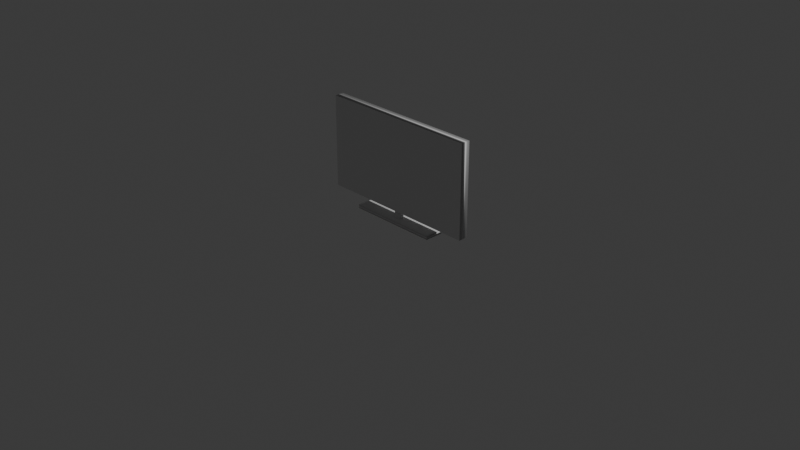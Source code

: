 # Source: television.blend  (saved by Blender 4.4.32; exported with 4.5.12 LTS)
import bpy
from mathutils import Matrix  # noqa: F401  (used for matrix-valued properties, if any)

bpy.ops.wm.read_factory_settings(use_empty=True)
scene = bpy.context.scene
scene.name = 'Scene'

# ---- collections
col_collection = bpy.data.collections.new('Collection'); scene.collection.children.link(col_collection)

# ---- materials (node trees are filled in below, after node groups)
mat_material = bpy.data.materials.new('Material')
mat_material.alpha_threshold = 0.0
mat_material.roughness = 0.5
mat_material.line_color = (0.0, 0.0, 0.0, 1.0)

# ---- material node trees
mat_material.use_nodes = True; mat_material.node_tree.nodes.clear()
_N = mat_material.node_tree.nodes; _L = mat_material.node_tree.links
n0 = _N.new('ShaderNodeOutputMaterial'); n0.name = 'Material Output'; n0.location = (300, 300)
n1 = _N.new('ShaderNodeBsdfPrincipled'); n1.name = 'Principled BSDF'; n1.location = (10, 300)
n1.inputs[3].default_value = 1.45
_L.new(n1.outputs[0], n0.inputs[0])
n0.is_active_output = True

# ---- world
world_world = bpy.data.worlds.new('World'); scene.world = world_world
world_world.use_nodes = True; world_world.node_tree.nodes.clear()
_N = world_world.node_tree.nodes; _L = world_world.node_tree.links
n0 = _N.new('ShaderNodeOutputWorld'); n0.name = 'World Output'; n0.location = (300, 300)
n1 = _N.new('ShaderNodeBackground'); n1.name = 'Background'; n1.location = (10, 300)
n1.inputs[0].default_value = (0.05088, 0.05088, 0.05088, 1.0)
_L.new(n1.outputs[0], n0.inputs[0])
n0.is_active_output = True
world_world.color = (0.05088, 0.05088, 0.05088)
world_world.sun_shadow_jitter_overblur = 0.0

# ---- cameras
cam_camera = bpy.data.cameras.new('Camera')
cam_camera.clip_end = 100.0
cam_camera.ortho_scale = 7.314

# ---- lights
light_light = bpy.data.lights.new('Light', 'POINT')
light_light.energy = 1000.0
light_light.shadow_soft_size = 0.1

# ---- meshes
me_cube = bpy.data.meshes.new('Cube')
me_cube.from_pydata([(1.0, 1.0, 1.0), (1.0, 1.0, -1.0), (1.0, -1.0, 1.0), (1.0, -1.0, -1.0), (-1.0, 1.0, 1.0), (-1.0, 1.0, -1.0), (-1.0, -1.0, 1.0), (-1.0, -1.0, -1.0), (-0.9671, -1.0, -0.95), (-0.9671, -1.0, 0.95), (0.9671, -1.0, 0.95), (0.9671, -1.0, -0.95), (-0.9671, -0.6, -0.95), (-0.9671, -0.6, 0.95), (0.9671, -0.6, 0.95), (0.9671, -0.6, -0.95)], [], [(0, 4, 6, 2), (2, 6, 9, 10), (7, 6, 4, 5), (5, 1, 3, 7), (1, 0, 2, 3), (5, 4, 0, 1), (8, 11, 15, 12), (3, 2, 10, 11), (6, 7, 8, 9), (7, 3, 11, 8), (15, 14, 13, 12), (11, 10, 14, 15), (10, 9, 13, 14), (9, 8, 12, 13)])
me_cube.polygons.foreach_set('use_smooth', [True] * 14)
_uv = me_cube.uv_layers.new(name='UVMap')
_uv.uv.foreach_set('vector', [0.4691, 0.8503, 0.2346, 0.8503, 0.2346, 0.6243, 0.4691, 0.6243, 0.4691, 0.8503, 0.4691, 0.6243, 0.475, 0.6272, 0.475, 0.8473, 0.9402, 0.4691, 0.75, 0.4691, 0.75, 0.2346, 0.9402, 0.2346, 0.2346, 0.6243, 0.2346, 0.8503, 2.097e-08, 0.8503, 4.194e-08, 0.6243, 0.9402, 0.2346, 0.75, 0.2346, 0.75, 0.0, 0.9402, 2.98e-08, 0.75, -2.98e-08, 0.75, 0.6243, 0.375, 0.6243, 0.375, -1.538e-08, 0.788, 0.6978, 0.788, 0.4691, 0.8261, 0.4691, 0.8261, 0.6978, 0.75, 0.8503, 0.4691, 0.8503, 0.475, 0.8473, 0.7452, 0.8473, 0.4691, 0.6243, 0.75, 0.6243, 0.7452, 0.6272, 0.475, 0.6272, 0.75, 0.6243, 0.75, 0.8503, 0.7452, 0.8473, 0.7452, 0.6272, 0.375, 2.656e-08, 0.375, 0.6243, -1.503e-08, 0.6243, -4.194e-08, 4.194e-08, 0.8261, 0.6919, 0.8261, 0.4691, 0.8641, 0.4691, 0.8641, 0.6919, 0.75, 0.6978, 0.75, 0.4691, 0.788, 0.4691, 0.788, 0.6978, 0.9021, 0.4691, 0.9021, 0.6919, 0.8641, 0.6919, 0.8641, 0.4691])
me_cube.materials.append(mat_material)
me_cube.use_mirror_vertex_groups = False
me_cube.update()
me_cube_001 = bpy.data.meshes.new('Cube.001')
me_cube_001.from_pydata([(-1.0, -1.0, -1.0), (-1.0, -1.0, 1.0), (-1.0, 1.0, -1.0), (-1.0, 1.0, 1.0), (1.0, -1.0, -1.0), (1.0, -1.0, 1.0), (1.0, 1.0, -1.0), (1.0, 1.0, 1.0)], [], [(0, 1, 3, 2), (2, 3, 7, 6), (6, 7, 5, 4), (4, 5, 1, 0), (2, 6, 4, 0), (7, 3, 1, 5)])
me_cube_001.polygons.foreach_set('use_smooth', [True] * 6)
_uv = me_cube_001.uv_layers.new(name='UVMap')
_uv.uv.foreach_set('vector', [0.75, 0.4069, 0.75, 0.4069, 0.75, 0.4069, 0.75, 0.4691, 0.75, 0.4069, 0.75, 0.4069, 0.75, 0.4069, 0.75, 0.4069, 0.75, 0.4069, 0.75, 0.4069, 0.75, 0.4069, 0.75, 0.4069, 0.75, 0.4069, 0.75, 0.4069, 0.75, 0.4069, 0.75, 0.4069, 0.095, 0.8503, 0.183, 0.8503, 0.183, 0.9382, 0.095, 0.9382, 0.75, 0.4069, 0.75, 0.4069, 0.75, 0.4069, 0.75, 0.4069])
me_cube_001.update()
me_cylinder = bpy.data.meshes.new('Cylinder')
me_cylinder.from_pydata([(0.0, 1.0, -1.0), (0.0, 1.0, 1.0), (0.1951, 0.9808, -1.0), (0.1951, 0.9808, 1.0), (0.3827, 0.9239, -1.0), (0.3827, 0.9239, 1.0), (0.5556, 0.8315, -1.0), (0.5556, 0.8315, 1.0), (0.7071, 0.7071, -1.0), (0.7071, 0.7071, 1.0), (0.8315, 0.5556, -1.0), (0.8315, 0.5556, 1.0), (0.9239, 0.3827, -1.0), (0.9239, 0.3827, 1.0), (0.9808, 0.1951, -1.0), (0.9808, 0.1951, 1.0), (1.0, 0.0, -1.0), (1.0, 0.0, 1.0), (0.9808, -0.1951, -1.0), (0.9808, -0.1951, 1.0), (0.9239, -0.3827, -1.0), (0.9239, -0.3827, 1.0), (0.8315, -0.5556, -1.0), (0.8315, -0.5556, 1.0), (0.7071, -0.7071, -1.0), (0.7071, -0.7071, 1.0), (0.5556, -0.8315, -1.0), (0.5556, -0.8315, 1.0), (0.3827, -0.9239, -1.0), (0.3827, -0.9239, 1.0), (0.1951, -0.9808, -1.0), (0.1951, -0.9808, 1.0), (0.0, -1.0, -1.0), (0.0, -1.0, 1.0), (-0.1951, -0.9808, -1.0), (-0.1951, -0.9808, 1.0), (-0.3827, -0.9239, -1.0), (-0.3827, -0.9239, 1.0), (-0.5556, -0.8315, -1.0), (-0.5556, -0.8315, 1.0), (-0.7071, -0.7071, -1.0), (-0.7071, -0.7071, 1.0), (-0.8315, -0.5556, -1.0), (-0.8315, -0.5556, 1.0), (-0.9239, -0.3827, -1.0), (-0.9239, -0.3827, 1.0), (-0.9808, -0.1951, -1.0), (-0.9808, -0.1951, 1.0), (-1.0, 0.0, -1.0), (-1.0, 0.0, 1.0), (-0.9808, 0.1951, -1.0), (-0.9808, 0.1951, 1.0), (-0.9239, 0.3827, -1.0), (-0.9239, 0.3827, 1.0), (-0.8315, 0.5556, -1.0), (-0.8315, 0.5556, 1.0), (-0.7071, 0.7071, -1.0), (-0.7071, 0.7071, 1.0), (-0.5556, 0.8315, -1.0), (-0.5556, 0.8315, 1.0), (-0.3827, 0.9239, -1.0), (-0.3827, 0.9239, 1.0), (-0.1951, 0.9808, -1.0), (-0.1951, 0.9808, 1.0)], [], [(0, 1, 3, 2), (2, 3, 5, 4), (4, 5, 7, 6), (6, 7, 9, 8), (8, 9, 11, 10), (10, 11, 13, 12), (12, 13, 15, 14), (14, 15, 17, 16), (16, 17, 19, 18), (18, 19, 21, 20), (20, 21, 23, 22), (22, 23, 25, 24), (24, 25, 27, 26), (26, 27, 29, 28), (28, 29, 31, 30), (30, 31, 33, 32), (32, 33, 35, 34), (34, 35, 37, 36), (36, 37, 39, 38), (38, 39, 41, 40), (40, 41, 43, 42), (42, 43, 45, 44), (44, 45, 47, 46), (46, 47, 49, 48), (48, 49, 51, 50), (50, 51, 53, 52), (52, 53, 55, 54), (54, 55, 57, 56), (56, 57, 59, 58), (58, 59, 61, 60), (3, 1, 63, 61, 59, 57, 55, 53, 51, 49, 47, 45, 43, 41, 39, 37, 35, 33, 31, 29, 27, 25, 23, 21, 19, 17, 15, 13, 11, 9, 7, 5), (60, 61, 63, 62), (62, 63, 1, 0), (0, 2, 4, 6, 8, 10, 12, 14, 16, 18, 20, 22, 24, 26, 28, 30, 32, 34, 36, 38, 40, 42, 44, 46, 48, 50, 52, 54, 56, 58, 60, 62)])
me_cylinder.polygons.foreach_set('use_smooth', [True] * 34)
_uv = me_cylinder.uv_layers.new(name='UVMap')
_uv.uv.foreach_set('vector', [0.955, 0.6189, 0.955, 0.4691, 0.9667, 0.4691, 0.9667, 0.6189, 0.9667, 0.6189, 0.9667, 0.4691, 0.9777, 0.4691, 0.9777, 0.6189, 0.9777, 0.6189, 0.9777, 0.4691, 0.9876, 0.4691, 0.9876, 0.6189, 0.8708, 0.8475, 0.8708, 0.6978, 0.8792, 0.6978, 0.8792, 0.8475, 0.8792, 0.8475, 0.8792, 0.6978, 0.8891, 0.6978, 0.8891, 0.8475, 0.8891, 0.8475, 0.8891, 0.6978, 0.9001, 0.6978, 0.9001, 0.8475, 0.9001, 0.8475, 0.9001, 0.6978, 0.9118, 0.6978, 0.9118, 0.8475, 0.9118, 0.8475, 0.9118, 0.6978, 0.9237, 0.6978, 0.9237, 0.8475, 0.9237, 0.8475, 0.9237, 0.6978, 0.9354, 0.6978, 0.9354, 0.8475, 0.9354, 0.8475, 0.9354, 0.6978, 0.9464, 0.6978, 0.9464, 0.8475, 0.9464, 0.8475, 0.9464, 0.6978, 0.9563, 0.6978, 0.9563, 0.8475, 0.9563, 0.8475, 0.9563, 0.6978, 0.9647, 0.6978, 0.9647, 0.8475, 0.8708, 0.9973, 0.8708, 0.8475, 0.8792, 0.8475, 0.8792, 0.9973, 0.8792, 0.9973, 0.8792, 0.8475, 0.8891, 0.8475, 0.8891, 0.9973, 0.8891, 0.9973, 0.8891, 0.8475, 0.9001, 0.8475, 0.9001, 0.9973, 0.9001, 0.9973, 0.9001, 0.8475, 0.9118, 0.8475, 0.9118, 0.9973, 0.9118, 0.9973, 0.9118, 0.8475, 0.9237, 0.8475, 0.9237, 0.9973, 0.9237, 0.9973, 0.9237, 0.8475, 0.9354, 0.8475, 0.9354, 0.9973, 0.9354, 0.9973, 0.9354, 0.8475, 0.9464, 0.8475, 0.9464, 0.9973, 0.9464, 0.9973, 0.9464, 0.8475, 0.9563, 0.8475, 0.9563, 0.9973, 0.0, 1.0, 0.0, 0.8503, 0.0122, 0.8503, 0.0122, 1.0, 0.0122, 1.0, 0.0122, 0.8503, 0.02577, 0.8503, 0.02577, 1.0, 0.02577, 1.0, 0.02577, 0.8503, 0.04016, 0.8503, 0.04016, 1.0, 0.04016, 1.0, 0.04016, 0.8503, 0.05484, 0.8503, 0.05484, 1.0, 0.05484, 1.0, 0.05484, 0.8503, 0.06924, 0.8503, 0.06924, 1.0, 0.06924, 1.0, 0.06924, 0.8503, 0.0828, 0.8503, 0.0828, 1.0, 0.0828, 1.0, 0.0828, 0.8503, 0.095, 0.8503, 0.095, 1.0, 0.9021, 0.6189, 0.9021, 0.4691, 0.9106, 0.4691, 0.9106, 0.6189, 0.9106, 0.6189, 0.9106, 0.4691, 0.9205, 0.4691, 0.9205, 0.6189, 0.9205, 0.6189, 0.9205, 0.4691, 0.9314, 0.4691, 0.9314, 0.6189, 0.75, 0.914, 0.7523, 0.8996, 0.7569, 0.886, 0.7635, 0.8738, 0.7719, 0.8635, 0.7818, 0.8553, 0.7928, 0.8497, 0.8045, 0.8468, 0.8164, 0.8468, 0.828, 0.8497, 0.839, 0.8553, 0.8489, 0.8635, 0.8573, 0.8738, 0.864, 0.886, 0.8685, 0.8996, 0.8708, 0.914, 0.8708, 0.9287, 0.8685, 0.9431, 0.864, 0.9566, 0.8573, 0.9688, 0.8489, 0.9792, 0.839, 0.9874, 0.828, 0.993, 0.8164, 0.9958, 0.8045, 0.9958, 0.7928, 0.993, 0.7818, 0.9874, 0.7719, 0.9792, 0.7635, 0.9688, 0.7569, 0.9566, 0.7523, 0.9431, 0.75, 0.9287, 0.9314, 0.6189, 0.9314, 0.4691, 0.9431, 0.4691, 0.9431, 0.6189, 0.9431, 0.6189, 0.9431, 0.4691, 0.955, 0.4691, 0.955, 0.6189, 0.7569, 0.737, 0.7635, 0.7248, 0.7719, 0.7144, 0.7818, 0.7063, 0.7928, 0.7007, 0.8045, 0.6978, 0.8164, 0.6978, 0.828, 0.7007, 0.839, 0.7063, 0.8489, 0.7144, 0.8573, 0.7248, 0.864, 0.737, 0.8685, 0.7506, 0.8708, 0.765, 0.8708, 0.7796, 0.8685, 0.794, 0.864, 0.8076, 0.8573, 0.8198, 0.8489, 0.8302, 0.839, 0.8383, 0.828, 0.844, 0.8164, 0.8468, 0.8045, 0.8468, 0.7928, 0.844, 0.7818, 0.8383, 0.7719, 0.8302, 0.7635, 0.8198, 0.7569, 0.8076, 0.7523, 0.794, 0.75, 0.7796, 0.75, 0.765, 0.7523, 0.7506])
me_cylinder.update()

# ---- objects
ob_cube = bpy.data.objects.new('Cube', me_cube)
ob_light = bpy.data.objects.new('Light', light_light)
ob_camera = bpy.data.objects.new('Camera', cam_camera)
ob_cube_001 = bpy.data.objects.new('Cube.001', me_cube_001)
ob_cylinder = bpy.data.objects.new('Cylinder', me_cylinder)

# ---- transforms, parenting, visibility, modifiers, constraints
ob_cube.location = (0.0, 0.0, 0.6)
ob_cube.rotation_euler = (0.0, -0.0, 3.142)
ob_cube.scale = (0.89, 0.05, 0.5)
ob_cube.lock_rotations_4d = False
ob_cube.empty_display_type = 'ARROWS'
ob_cube.lineart.crease_threshold = 0.0
ob_light.location = (4.076, 1.005, 5.904)
ob_light.rotation_euler = (0.6503, 0.05522, 1.866)
ob_light.lock_rotations_4d = False
ob_light.empty_display_type = 'ARROWS'
ob_light.color = (0.0, 0.0, 0.0, 0.0)
ob_light.lineart.crease_threshold = 0.0
ob_camera.location = (7.359, -6.926, 4.958)
ob_camera.rotation_euler = (1.109, 0.0, 0.8149)
ob_camera.lock_rotations_4d = False
ob_camera.empty_display_type = 'ARROWS'
ob_camera.color = (0.0, 0.0, 0.0, 0.0)
ob_camera.display_type = 'WIRE'
ob_camera.lineart.crease_threshold = 0.0
ob_cube_001.location = (0.0, 0.0, 0.0)
ob_cube_001.rotation_euler = (0.0, -0.0, 3.142)
ob_cube_001.scale = (0.5, 0.1, 0.02)
ob_cylinder.location = (0.0, 0.0, 0.05)
ob_cylinder.rotation_euler = (0.0, -0.0, 3.142)
ob_cylinder.scale = (0.05, 0.0375, 0.05)

# ---- collection membership
col_collection.objects.link(ob_cube)
col_collection.objects.link(ob_light)
col_collection.objects.link(ob_camera)
col_collection.objects.link(ob_cube_001)
col_collection.objects.link(ob_cylinder)

# ---- scene / render settings (as saved in the file)
scene.camera = ob_camera
scene.frame_start = 1; scene.frame_end = 250; scene.frame_set(1)
scene.render.engine = 'BLENDER_EEVEE_NEXT'
bpy.context.view_layer.update()
